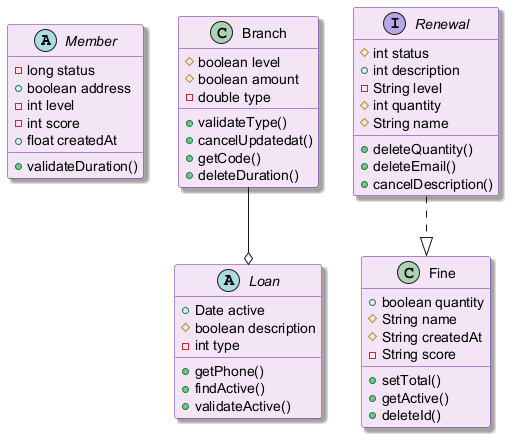

The diagram above was rendered by PlantUML. Its source (embedded in the PNG):
@startuml
skinparam backgroundColor #FFFFFF
skinparam classBackgroundColor #F3E5F5
skinparam classBorderColor #6A1B9A
skinparam shadowing true
abstract class Member {
  -long status
  +boolean address
  -int level
  -int score
  +float createdAt
  +validateDuration()
}
abstract class Loan {
  +Date active
  #boolean description
  -int type
  +getPhone()
  +findActive()
  +validateActive()
}
class Fine {
  +boolean quantity
  #String name
  #String createdAt
  -String score
  +setTotal()
  +getActive()
  +deleteId()
}
interface Renewal {
  #int status
  +int description
  -String level
  #int quantity
  #String name
  +deleteQuantity()
  +deleteEmail()
  +cancelDescription()
}
class Branch {
  #boolean level
  #boolean amount
  -double type
  +validateType()
  +cancelUpdatedat()
  +getCode()
  +deleteDuration()
}
Branch --o Loan
Renewal ..|> Fine
@enduml